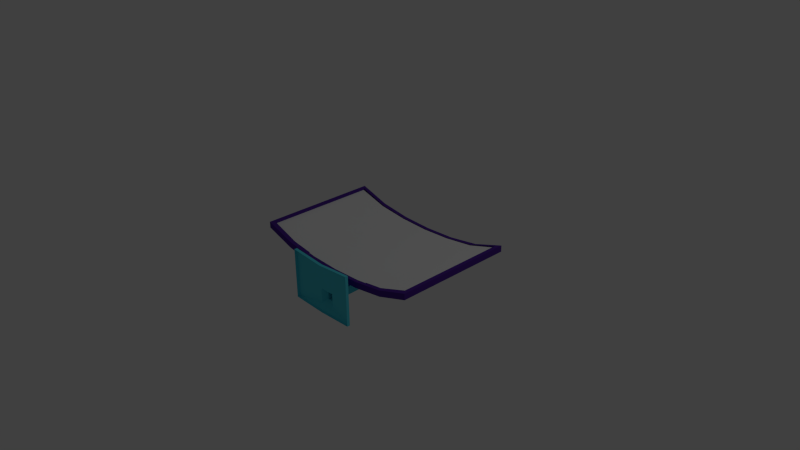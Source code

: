 # Source: PC_Monitor.blend  (saved by Blender 2.71.0; exported with 4.5.12 LTS)
import bpy
from mathutils import Matrix  # noqa: F401  (used for matrix-valued properties, if any)

bpy.ops.wm.read_factory_settings(use_empty=True)
scene = bpy.context.scene
scene.name = 'Scene'

# ---- collections
col_collection_1 = bpy.data.collections.new('Collection 1'); scene.collection.children.link(col_collection_1)

# ---- materials (node trees are filled in below, after node groups)
mat_display_material = bpy.data.materials.new('Display_Material')
mat_display_material.alpha_threshold = 0.0
mat_display_material.use_transparent_shadow = False
mat_display_material.roughness = 0.5
mat_display_material.line_color = (0.0, 0.0, 0.0, 1.0)
mat_display_frame = bpy.data.materials.new('Display_Frame')
mat_display_frame.alpha_threshold = 0.0
mat_display_frame.use_transparent_shadow = False
mat_display_frame.diffuse_color = (0.08208, 0.02534, 0.2957, 1.0)
mat_display_frame.roughness = 0.5
mat_display_frame.line_color = (0.0, 0.0, 0.0, 1.0)
mat_display_support = bpy.data.materials.new('Display_Support')
mat_display_support.alpha_threshold = 0.0
mat_display_support.use_transparent_shadow = False
mat_display_support.diffuse_color = (0.09108, 0.6683, 0.8, 1.0)
mat_display_support.roughness = 0.5
mat_display_support.line_color = (0.0, 0.0, 0.0, 1.0)

# ---- material node trees

# ---- world
world_world = bpy.data.worlds.new('World'); scene.world = world_world
world_world.color = (0.05088, 0.05088, 0.05088)
world_world.use_sun_shadow = False
world_world.sun_shadow_jitter_overblur = 0.0
world_world.cycles.sampling_method = 'MANUAL'
world_world.cycles.sample_map_resolution = 256

# ---- cameras
cam_camera = bpy.data.cameras.new('Camera')
cam_camera.clip_end = 100.0
cam_camera.lens = 35.0
cam_camera.sensor_width = 32.0
cam_camera.sensor_height = 18.0
cam_camera.ortho_scale = 7.314
cam_camera.dof.focus_distance = 0.0
cam_camera.dof.aperture_fstop = 128.0

# ---- lights
light_lamp = bpy.data.lights.new('Lamp', 'POINT')
light_lamp.transmission_factor = 0.0
light_lamp.cutoff_distance = 30.0
light_lamp.energy = 100.0
light_lamp.shadow_buffer_clip_start = 1.001
light_lamp.shadow_soft_size = 0.1
light_lamp.shadow_maximum_resolution = 0.006
light_lamp.use_absolute_resolution = True
light_lamp.cycles.use_multiple_importance_sampling = False

# ---- meshes
me_cube = bpy.data.meshes.new('Cube')
me_cube.from_pydata([(0.4142, -0.09943, -0.06787), (0.4142, 0.4187, -0.06787), (-0.001247, -0.09943, -0.08482), (-0.001246, 0.4187, -0.08482), (-0.4167, -0.09943, -0.06775), (-0.4167, 0.4187, -0.06775), (0.2473, -0.04448, -0.0897), (0.2473, 0.3637, -0.0897), (-0.001252, -0.04448, -0.103), (-0.001252, 0.3637, -0.103), (-0.2498, -0.04448, -0.0896), (-0.2498, 0.3637, -0.0896), (0.1417, 0.04313, -0.1361), (0.1417, 0.2767, -0.1611), (-0.001254, 0.04231, -0.1438), (-0.001254, 0.2758, -0.1687), (-0.1442, 0.04314, -0.1361), (-0.1442, 0.2767, -0.161), (0.05006, 0.01165, -0.2649), (0.05006, 0.08972, -0.3654), (-0.001271, 0.008367, -0.2674), (-0.001271, 0.08644, -0.3679), (-0.0526, 0.01168, -0.2648), (-0.0526, 0.08975, -0.3653), (0.05004, -0.7263, -0.2586), (0.05004, -0.7263, -0.387), (-0.001286, -0.7263, -0.2609), (-0.001286, -0.7263, -0.3895), (-0.05262, -0.7263, -0.2585), (-0.05262, -0.7263, -0.387), (0.4075, -0.09943, -0.03561), (0.4075, 0.4187, -0.03561), (-0.007976, -0.09943, -0.05256), (-0.007976, 0.4187, -0.05256), (-0.4234, -0.09943, -0.03549), (-0.4234, 0.4187, -0.03549), (0.1044, -0.7884, -0.223), (0.1044, -0.7885, -0.4393), (-0.001286, -0.7884, -0.231), (-0.001286, -0.7884, -0.4445), (-0.1069, -0.7884, -0.223), (-0.1069, -0.7884, -0.4392), (0.4907, -0.8414, 0.2128), (0.4907, -0.8414, -0.4779), (-0.001286, -0.8414, 0.1758), (-0.001286, -0.8414, -0.4954), (-0.4932, -0.8414, 0.213), (-0.4932, -0.8414, -0.4778), (0.4907, -0.8827, 0.2128), (0.4907, -0.8827, -0.4779), (-0.001286, -0.8827, 0.1758), (-0.001286, -0.8827, -0.4954), (-0.4932, -0.8827, 0.213), (-0.4932, -0.8827, -0.4778), (1.294, -0.6816, 0.1602), (1.294, -0.6816, 0.2462), (-1.288, -0.6816, 0.2462), (-1.288, -0.6816, 0.1602), (1.294, 0.9853, 0.1602), (1.294, 0.9853, 0.2462), (-1.288, 0.9853, 0.2462), (-1.288, 0.9853, 0.1602), (0.8635, -0.6816, 0.02124), (0.4332, -0.6816, -0.04111), (0.002968, -0.6816, -0.05795), (-0.4273, -0.6816, -0.04111), (-0.8576, -0.6816, 0.02075), (0.8635, -0.6816, 0.1072), (0.4332, -0.6816, 0.04486), (0.002968, -0.6816, 0.02803), (-0.4273, -0.6816, 0.04477), (-0.8576, -0.6816, 0.1068), (0.8635, 0.9853, 0.02124), (0.4332, 0.9853, -0.04111), (0.00297, 0.9853, -0.05795), (-0.4273, 0.9853, -0.04111), (-0.8576, 0.9853, 0.02096), (0.8635, 0.9853, 0.1072), (0.4332, 0.9853, 0.04486), (0.002968, 0.9853, 0.02803), (-0.4273, 0.9853, 0.04486), (-0.8576, 0.9853, 0.107), (1.242, -0.6268, 0.2439), (-1.236, -0.6268, 0.2439), (1.242, 0.9305, 0.2439), (-1.236, 0.9305, 0.2439), (0.8292, -0.6268, 0.103), (0.4161, -0.6268, 0.04538), (0.002968, -0.6268, 0.02961), (-0.4102, -0.6268, 0.0452), (-0.8233, -0.6268, 0.1024), (0.8292, 0.9305, 0.103), (0.4161, 0.9305, 0.04538), (0.002968, 0.9305, 0.02961), (-0.4102, 0.9305, 0.0452), (-0.8233, 0.9305, 0.1024), (1.245, -0.637, 0.1805), (1.245, -0.637, 0.2231), (-1.248, -0.637, 0.2231), (-1.248, -0.637, 0.1805), (1.245, 0.9173, 0.1805), (1.245, 0.9173, 0.2231), (-1.248, 0.9173, 0.2231), (-1.248, 0.9173, 0.1805), (0.8296, -0.637, 0.05579), (0.4142, -0.637, 0.004896), (-0.001247, -0.637, -0.01205), (-0.4167, -0.637, 0.005018), (-0.8321, -0.637, 0.05632), (0.8296, -0.637, 0.09841), (0.4142, -0.637, 0.04741), (-0.001248, -0.637, 0.03052), (-0.4167, -0.637, 0.04759), (-0.8321, -0.637, 0.09891), (0.8296, 0.9173, 0.0558), (0.4142, 0.9173, 0.004897), (-0.001246, 0.9173, -0.01205), (-0.4167, 0.9173, 0.005016), (-0.8321, 0.9173, 0.05632), (0.8296, 0.9173, 0.09841), (0.4142, 0.9173, 0.04741), (-0.001247, 0.9173, 0.03052), (-0.4167, 0.9173, 0.04759), (-0.8321, 0.9173, 0.09891), (1.245, -0.09943, 0.1805), (1.245, 0.4187, 0.1805), (1.245, -0.09943, 0.2231), (1.245, 0.4187, 0.2231), (-1.248, -0.09943, 0.2231), (-1.248, 0.4187, 0.2231), (-1.248, -0.09943, 0.1805), (-1.248, 0.4187, 0.1805), (0.8296, 0.4187, 0.09841), (0.8296, -0.09943, 0.09841), (0.4142, 0.4187, 0.04741), (0.4142, -0.09943, 0.04741), (-0.001247, 0.4187, 0.03052), (-0.001247, -0.09943, 0.03052), (-0.4167, 0.4187, 0.04759), (-0.4167, -0.09943, 0.04759), (-0.8321, 0.4187, 0.09891), (-0.8321, -0.09943, 0.09891), (1.242, -0.6268, 0.216), (-1.236, -0.6268, 0.216), (1.242, 0.9305, 0.216), (-1.236, 0.9305, 0.216), (0.8292, -0.6268, 0.07508), (0.4161, -0.6268, 0.01749), (0.002968, -0.6268, 0.001721), (-0.4102, -0.6268, 0.01731), (-0.8233, -0.6268, 0.07454), (0.8292, 0.9305, 0.07507), (0.4161, 0.9305, 0.01749), (0.002968, 0.9305, 0.001719), (-0.4102, 0.9305, 0.01731), (-0.8233, 0.9305, 0.07455)], [], [(5, 3, 9, 11), (2, 4, 10, 8), (11, 9, 15, 17), (8, 10, 16, 14), (0, 2, 8, 6), (3, 1, 7, 9), (4, 5, 11, 10), (1, 0, 6, 7), (17, 15, 21, 23), (14, 16, 22, 20), (6, 8, 14, 12), (9, 7, 13, 15), (10, 11, 17, 16), (7, 6, 12, 13), (23, 21, 27, 29), (20, 22, 28, 26), (12, 14, 20, 18), (15, 13, 19, 21), (16, 17, 23, 22), (13, 12, 18, 19), (29, 27, 39, 41), (26, 28, 40, 38), (18, 20, 26, 24), (21, 19, 25, 27), (22, 23, 29, 28), (19, 18, 24, 25), (4, 2, 32, 34), (3, 5, 35, 33), (2, 0, 30, 32), (1, 3, 33, 31), (5, 4, 34, 35), (0, 1, 31, 30), (41, 39, 45, 47), (38, 40, 46, 44), (24, 26, 38, 36), (27, 25, 37, 39), (28, 29, 41, 40), (25, 24, 36, 37), (47, 45, 51, 53), (44, 46, 52, 50), (36, 38, 44, 42), (39, 37, 43, 45), (40, 41, 47, 46), (37, 36, 42, 43), (42, 44, 50, 48), (45, 43, 49, 51), (46, 47, 53, 52), (43, 42, 48, 49), (66, 71, 56, 57), (76, 61, 60, 81), (54, 58, 59, 55), (56, 60, 61, 57), (54, 55, 67, 62), (62, 67, 68, 63), (63, 68, 69, 64), (64, 69, 70, 65), (65, 70, 71, 66), (58, 72, 77, 59), (72, 73, 78, 77), (73, 74, 79, 78), (74, 75, 80, 79), (75, 76, 81, 80), (80, 81, 95, 94), (79, 80, 94, 93), (78, 79, 93, 92), (77, 78, 92, 91), (59, 77, 91, 84), (71, 70, 89, 90), (70, 69, 88, 89), (69, 68, 87, 88), (68, 67, 86, 87), (67, 55, 82, 86), (81, 60, 85, 95), (60, 56, 83, 85), (55, 59, 84, 82), (56, 71, 90, 83), (66, 57, 61, 76), (65, 66, 76, 75), (64, 65, 75, 74), (63, 64, 74, 73), (62, 63, 73, 72), (54, 62, 72, 58), (108, 113, 98, 99), (118, 103, 102, 123), (125, 100, 101, 127), (140, 123, 102, 129), (129, 102, 103, 131), (96, 97, 109, 104), (104, 109, 110, 105), (105, 110, 111, 106), (106, 111, 112, 107), (107, 112, 113, 108), (100, 114, 119, 101), (114, 115, 120, 119), (115, 116, 121, 120), (116, 117, 122, 121), (117, 118, 123, 122), (127, 101, 119, 132), (132, 119, 120, 134), (134, 120, 121, 136), (136, 121, 122, 138), (138, 122, 123, 140), (96, 124, 126, 97), (124, 125, 127, 126), (113, 141, 128, 98), (141, 140, 129, 128), (98, 128, 130, 99), (128, 129, 131, 130), (97, 126, 133, 109), (126, 127, 132, 133), (109, 133, 135, 110), (133, 132, 134, 135), (110, 135, 137, 111), (135, 134, 136, 137), (111, 137, 139, 112), (137, 136, 138, 139), (112, 139, 141, 113), (139, 138, 140, 141), (94, 95, 155, 154), (93, 94, 154, 153), (92, 93, 153, 152), (91, 92, 152, 151), (84, 91, 151, 144), (90, 89, 149, 150), (89, 88, 148, 149), (88, 87, 147, 148), (87, 86, 146, 147), (86, 82, 142, 146), (95, 85, 145, 155), (85, 83, 143, 145), (82, 84, 144, 142), (83, 90, 150, 143)])
me_cube.polygons.foreach_set('use_smooth', [True] * 132)
me_cube.polygons.foreach_set('material_index', [2, 2, 2, 2, 2, 2, 2, 2, 2, 2, 2, 2, 2, 2, 2, 2, 2, 2, 2, 2, 2, 2, 2, 2, 2, 2, 2, 2, 2, 2, 2, 2, 2, 2, 2, 2, 2, 2, 2, 2, 2, 2, 2, 2, 2, 2, 2, 2, 1, 1, 1, 1, 1, 1, 1, 1, 1, 1, 1, 1, 1, 1, 1, 1, 1, 1, 1, 1, 1, 1, 1, 1, 1, 1, 1, 1, 1, 1, 1, 1, 1, 1, 0, 0, 0, 0, 0, 0, 0, 0, 0, 0, 0, 0, 0, 0, 0, 0, 0, 0, 0, 0, 0, 0, 0, 0, 0, 0, 0, 0, 0, 0, 0, 0, 0, 0, 0, 0, 1, 1, 1, 1, 1, 1, 1, 1, 1, 1, 1, 1, 1, 1])
_uv = me_cube.uv_layers.new(name='UVMap')
_uv.uv.foreach_set('vector', [0.0, 0.0, 0.0, 0.0, 0.0, 0.0, 0.0, 0.0, 0.0, 0.0, 0.0, 0.0, 0.0, 0.0, 0.0, 0.0, 0.0, 0.0, 0.0, 0.0, 0.0, 0.0, 0.0, 0.0, 0.0, 0.0, 0.0, 0.0, 0.0, 0.0, 0.0, 0.0, 0.0, 0.0, 0.0, 0.0, 0.0, 0.0, 0.0, 0.0, 0.0, 0.0, 0.0, 0.0, 0.0, 0.0, 0.0, 0.0, 0.0, 0.0, 0.0, 0.0, 0.0, 0.0, 0.0, 0.0, 0.0, 0.0, 0.0, 0.0, 0.0, 0.0, 0.0, 0.0, 0.0, 0.0, 0.0, 0.0, 0.0, 0.0, 0.0, 0.0, 0.0, 0.0, 0.0, 0.0, 0.0, 0.0, 0.0, 0.0, 0.0, 0.0, 0.0, 0.0, 0.0, 0.0, 0.0, 0.0, 0.0, 0.0, 0.0, 0.0, 0.0, 0.0, 0.0, 0.0, 0.0, 0.0, 0.0, 0.0, 0.0, 0.0, 0.0, 0.0, 0.0, 0.0, 0.0, 0.0, 0.0, 0.0, 0.0, 0.0, 0.0, 0.0, 0.0, 0.0, 0.0, 0.0, 0.0, 0.0, 0.0, 0.0, 0.0, 0.0, 0.0, 0.0, 0.0, 0.0, 0.0, 0.0, 0.0, 0.0, 0.0, 0.0, 0.0, 0.0, 0.0, 0.0, 0.0, 0.0, 0.0, 0.0, 0.0, 0.0, 0.0, 0.0, 0.0, 0.0, 0.0, 0.0, 0.0, 0.0, 0.0, 0.0, 0.0, 0.0, 0.0, 0.0, 0.0, 0.0, 0.0, 0.0, 0.0, 0.0, 0.0, 0.0, 0.0, 0.0, 0.0, 0.0, 0.0, 0.0, 0.0, 0.0, 0.0, 0.0, 0.0, 0.0, 0.0, 0.0, 0.0, 0.0, 0.0, 0.0, 0.0, 0.0, 0.0, 0.0, 0.0, 0.0, 0.0, 0.0, 0.0, 0.0, 0.0, 0.0, 0.0, 0.0, 0.0, 0.0, 0.0, 0.0, 0.0, 0.0, 0.0, 0.0, 0.0, 0.0, 0.0, 0.0, 0.0, 0.0, 0.0, 0.0, 0.0, 0.0, 0.0, 0.0, 0.0, 0.0, 0.0, 0.0, 0.0, 0.0, 0.0, 0.0, 0.0, 0.0, 0.0, 0.0, 0.0, 0.0, 0.0, 0.0, 0.0, 0.0, 0.0, 0.0, 0.0, 0.0, 0.0, 0.0, 0.0, 0.0, 0.0, 0.0, 0.0, 0.0, 0.0, 0.0, 0.0, 0.0, 0.0, 0.0, 0.0, 0.0, 0.0, 0.0, 0.0, 0.0, 0.0, 0.0, 0.0, 0.0, 0.0, 0.0, 0.0, 0.0, 0.0, 0.0, 0.0, 0.0, 0.0, 0.0, 0.0, 0.0, 0.0, 0.0, 0.0, 0.0, 0.0, 0.0, 0.0, 0.0, 0.0, 0.0, 0.0, 0.0, 0.0, 0.0, 0.0, 0.0, 0.0, 0.0, 0.0, 0.0, 0.0, 0.0, 0.0, 0.0, 0.0, 0.0, 0.0, 0.0, 0.0, 0.0, 0.0, 0.0, 0.0, 0.0, 0.0, 0.0, 0.0, 0.0, 0.0, 0.0, 0.0, 0.0, 0.0, 0.0, 0.0, 0.0, 0.0, 0.0, 0.0, 0.0, 0.0, 0.0, 0.0, 0.0, 0.0, 0.0, 0.0, 0.0, 0.0, 0.0, 0.0, 0.0, 0.0, 0.0, 0.0, 0.0, 0.0, 0.0, 0.0, 0.0, 0.0, 0.0, 0.0, 0.0, 0.0, 0.0, 0.0, 0.0, 0.0, 0.0, 0.0, 0.0, 0.0, 0.0, 0.0, 0.0, 0.0, 0.0, 0.0, 0.0, 0.0, 0.0, 0.0, 0.0, 0.0, 0.0, 0.0, 0.0, 0.0, 0.0, 0.0, 0.0, 0.0, 0.0, 0.0, 0.0, 0.0, 0.0, 0.4082, 0.5287, 0.4082, 0.548, 0.332, 0.548, 0.3438, 0.5287, 0.4082, 0.07683, 0.3438, 0.07683, 0.332, 0.05893, 0.4082, 0.05893, 0.9316, 0.5287, 0.9316, 0.07812, 0.9453, 0.0625, 0.9453, 0.548, 0.332, 0.548, 0.332, 0.05893, 0.3438, 0.07683, 0.3438, 0.5287, 0.9316, 0.5287, 0.9453, 0.548, 0.8789, 0.548, 0.8789, 0.5287, 0.8789, 0.5287, 0.8789, 0.548, 0.7694, 0.548, 0.7694, 0.5287, 0.7694, 0.5287, 0.7694, 0.548, 0.6387, 0.548, 0.6387, 0.5287, 0.6387, 0.5287, 0.6387, 0.548, 0.4959, 0.548, 0.5051, 0.5287, 0.5051, 0.5287, 0.4959, 0.548, 0.4082, 0.548, 0.4082, 0.5287, 0.9316, 0.07812, 0.8789, 0.07812, 0.8789, 0.05893, 0.9453, 0.0625, 0.8789, 0.07812, 0.7695, 0.07812, 0.7694, 0.05893, 0.8789, 0.05893, 0.7695, 0.07812, 0.6387, 0.07683, 0.6387, 0.05893, 0.7694, 0.05893, 0.6387, 0.07683, 0.5046, 0.07683, 0.4949, 0.05893, 0.6387, 0.05893, 0.5046, 0.07683, 0.4082, 0.07683, 0.4082, 0.05893, 0.4949, 0.05893, 0.4949, 0.05893, 0.4082, 0.05893, 0.4082, 0.03934, 0.495, 0.03934, 0.6387, 0.05893, 0.4949, 0.05893, 0.495, 0.03934, 0.6387, 0.03934, 0.7694, 0.05893, 0.6387, 0.05893, 0.6387, 0.03934, 0.7694, 0.03934, 0.8789, 0.05893, 0.7694, 0.05893, 0.7694, 0.03934, 0.8789, 0.03934, 0.9453, 0.0625, 0.8789, 0.05893, 0.8789, 0.03934, 0.9609, 0.03934, 0.4082, 0.548, 0.4959, 0.548, 0.4961, 0.5742, 0.4102, 0.5742, 0.4959, 0.548, 0.6387, 0.548, 0.6406, 0.5742, 0.4961, 0.5742, 0.6387, 0.548, 0.7694, 0.548, 0.7695, 0.5742, 0.6406, 0.5742, 0.7694, 0.548, 0.8789, 0.548, 0.8789, 0.5742, 0.7695, 0.5742, 0.8789, 0.548, 0.9453, 0.548, 0.9609, 0.5742, 0.8789, 0.5742, 0.4082, 0.05893, 0.332, 0.05893, 0.3242, 0.03934, 0.4082, 0.03934, 0.332, 0.05893, 0.332, 0.548, 0.3242, 0.5742, 0.3242, 0.03934, 0.9453, 0.548, 0.9453, 0.0625, 0.9609, 0.03934, 0.9609, 0.5742, 0.332, 0.548, 0.4082, 0.548, 0.4102, 0.5742, 0.3242, 0.5742, 0.4082, 0.5287, 0.3438, 0.5287, 0.3438, 0.07683, 0.4082, 0.07683, 0.5051, 0.5287, 0.4082, 0.5287, 0.4082, 0.07683, 0.5046, 0.07683, 0.6387, 0.5287, 0.5051, 0.5287, 0.5046, 0.07683, 0.6387, 0.07683, 0.7694, 0.5287, 0.6387, 0.5287, 0.6387, 0.07683, 0.7695, 0.07812, 0.8789, 0.5287, 0.7694, 0.5287, 0.7695, 0.07812, 0.8789, 0.07812, 0.9316, 0.5287, 0.8789, 0.5287, 0.8789, 0.07812, 0.9316, 0.07812, 0.1069, 0.6297, 0.1069, 0.638, 0.01172, 0.6367, 0.0, 0.6289, 0.1069, 1.0, 0.0, 1.0, 0.01172, 0.9883, 0.1069, 0.9883, 0.5965, 0.8658, 0.5965, 1.0, 0.5883, 0.9883, 0.5883, 0.8658, 0.1069, 0.8658, 0.1069, 0.9883, 0.01172, 0.9883, 0.01172, 0.8672, 0.01172, 0.8672, 0.01172, 0.9883, 0.0, 1.0, 0.0, 0.8672, 0.5965, 0.6297, 0.5883, 0.638, 0.5006, 0.638, 0.5006, 0.6297, 0.5006, 0.6297, 0.5006, 0.638, 0.4037, 0.638, 0.4024, 0.6297, 0.4024, 0.6297, 0.4037, 0.638, 0.3031, 0.638, 0.3031, 0.6297, 0.3031, 0.6297, 0.3031, 0.638, 0.2033, 0.638, 0.2033, 0.6297, 0.2033, 0.6297, 0.2033, 0.638, 0.1069, 0.638, 0.1069, 0.6297, 0.5965, 1.0, 0.5006, 1.0, 0.5006, 0.9883, 0.5883, 0.9883, 0.5006, 1.0, 0.4037, 1.0, 0.4037, 0.9883, 0.5006, 0.9883, 0.4037, 1.0, 0.3031, 1.0, 0.3031, 0.9883, 0.4037, 0.9883, 0.3031, 1.0, 0.2033, 1.0, 0.2033, 0.9883, 0.3031, 0.9883, 0.2033, 1.0, 0.1069, 1.0, 0.1069, 0.9883, 0.2033, 0.9883, 0.5883, 0.8658, 0.5883, 0.9883, 0.5006, 0.9883, 0.5006, 0.8658, 0.5006, 0.8658, 0.5006, 0.9883, 0.4037, 0.9883, 0.4037, 0.8658, 0.4037, 0.8658, 0.4037, 0.9883, 0.3031, 0.9883, 0.3031, 0.8658, 0.3031, 0.8658, 0.3031, 0.9883, 0.2033, 0.9883, 0.2033, 0.8658, 0.2033, 0.8658, 0.2033, 0.9883, 0.1069, 0.9883, 0.1069, 0.8658, 0.5965, 0.6297, 0.5965, 0.7483, 0.5883, 0.7483, 0.5883, 0.638, 0.5965, 0.7483, 0.5965, 0.8658, 0.5883, 0.8658, 0.5883, 0.7483, 0.1069, 0.638, 0.1069, 0.7483, 0.01172, 0.75, 0.01172, 0.6367, 0.1069, 0.7483, 0.1069, 0.8658, 0.01172, 0.8672, 0.01172, 0.75, 0.01172, 0.6367, 0.01172, 0.75, 0.0, 0.75, 0.0, 0.6289, 0.01172, 0.75, 0.01172, 0.8672, 0.0, 0.8672, 0.0, 0.75, 0.5883, 0.638, 0.5883, 0.7483, 0.5006, 0.7483, 0.5006, 0.638, 0.5883, 0.7483, 0.5883, 0.8658, 0.5006, 0.8658, 0.5006, 0.7483, 0.5006, 0.638, 0.5006, 0.7483, 0.4037, 0.7483, 0.4037, 0.638, 0.5006, 0.7483, 0.5006, 0.8658, 0.4037, 0.8658, 0.4037, 0.7483, 0.4037, 0.638, 0.4037, 0.7483, 0.3031, 0.7483, 0.3031, 0.638, 0.4037, 0.7483, 0.4037, 0.8658, 0.3031, 0.8658, 0.3031, 0.7483, 0.3031, 0.638, 0.3031, 0.7483, 0.2033, 0.7483, 0.2033, 0.638, 0.3031, 0.7483, 0.3031, 0.8658, 0.2033, 0.8658, 0.2033, 0.7483, 0.2033, 0.638, 0.2033, 0.7483, 0.1069, 0.7483, 0.1069, 0.638, 0.2033, 0.7483, 0.2033, 0.8658, 0.1069, 0.8658, 0.1069, 0.7483, 0.495, 0.03934, 0.4082, 0.03934, 0.4082, 0.03093, 0.4932, 0.03093, 0.6387, 0.03934, 0.495, 0.03934, 0.4932, 0.03093, 0.6387, 0.03093, 0.7694, 0.03934, 0.6387, 0.03934, 0.6387, 0.03093, 0.7694, 0.03093, 0.8789, 0.03934, 0.7694, 0.03934, 0.7694, 0.03093, 0.8828, 0.03093, 0.9609, 0.03934, 0.8789, 0.03934, 0.8828, 0.03093, 0.9727, 0.03093, 0.4102, 0.5742, 0.4961, 0.5742, 0.4922, 0.5898, 0.4102, 0.5898, 0.4961, 0.5742, 0.6406, 0.5742, 0.6406, 0.5898, 0.4922, 0.5898, 0.6406, 0.5742, 0.7695, 0.5742, 0.7695, 0.5898, 0.6406, 0.5898, 0.7695, 0.5742, 0.8789, 0.5742, 0.8789, 0.5898, 0.7695, 0.5898, 0.8789, 0.5742, 0.9609, 0.5742, 0.9727, 0.5898, 0.8789, 0.5898, 0.4082, 0.03934, 0.3242, 0.03934, 0.3047, 0.03125, 0.4082, 0.03093, 0.3242, 0.03934, 0.3242, 0.5742, 0.3047, 0.5898, 0.3047, 0.03125, 0.9609, 0.5742, 0.9609, 0.03934, 0.9727, 0.03093, 0.9727, 0.5898, 0.3242, 0.5742, 0.4102, 0.5742, 0.4102, 0.5898, 0.3047, 0.5898])
me_cube.materials.append(mat_display_material)
me_cube.materials.append(mat_display_frame)
me_cube.materials.append(mat_display_support)
me_cube.use_remesh_preserve_volume = False
me_cube.use_remesh_preserve_attributes = False
me_cube.use_mirror_vertex_groups = False
me_cube.update()

# ---- objects
ob_display = bpy.data.objects.new('Display', me_cube)
ob_lamp = bpy.data.objects.new('Lamp', light_lamp)
ob_camera = bpy.data.objects.new('Camera', cam_camera)

# ---- transforms, parenting, visibility, modifiers, constraints
ob_display.location = (0.0, 0.0, 0.0)
ob_display.lock_rotations_4d = False
ob_display.empty_display_type = 'ARROWS'
ob_display.lineart.crease_threshold = 0.0
_m = ob_display.modifiers.new('EdgeSplit', 'EDGE_SPLIT')
_m.split_angle = 0.4887
ob_lamp.location = (4.076, 1.005, 5.904)
ob_lamp.rotation_euler = (0.6503, 0.05522, 1.866)
ob_lamp.lock_rotations_4d = False
ob_lamp.empty_display_type = 'ARROWS'
ob_lamp.color = (0.0, 0.0, 0.0, 0.0)
ob_lamp.lineart.crease_threshold = 0.0
ob_camera.location = (7.481, -6.508, 5.344)
ob_camera.rotation_euler = (1.109, 0.01082, 0.8149)
ob_camera.lock_rotations_4d = False
ob_camera.empty_display_type = 'ARROWS'
ob_camera.color = (0.0, 0.0, 0.0, 0.0)
ob_camera.display_type = 'WIRE'
ob_camera.lineart.crease_threshold = 0.0

# ---- collection membership
col_collection_1.objects.link(ob_display)
col_collection_1.objects.link(ob_lamp)
col_collection_1.objects.link(ob_camera)

# ---- scene / render settings (as saved in the file)
scene.camera = ob_camera
scene.frame_start = 1; scene.frame_end = 250; scene.frame_set(1)
scene.render.engine = 'BLENDER_EEVEE_NEXT'
scene.render.resolution_percentage = 50
scene.render.dither_intensity = 0.0
scene.cycles.use_denoising = False
scene.cycles.samples = 10
scene.cycles.sampling_pattern = 'TABULATED_SOBOL'
scene.cycles.light_sampling_threshold = 0.0
scene.cycles.use_adaptive_sampling = False
scene.cycles.use_light_tree = False
scene.cycles.blur_glossy = 0.0
scene.cycles.volume_bounces = 1
scene.cycles.pixel_filter_type = 'GAUSSIAN'
scene.cycles.sample_clamp_indirect = 0.0
scene.view_settings.view_transform = 'Standard'
bpy.context.view_layer.update()

